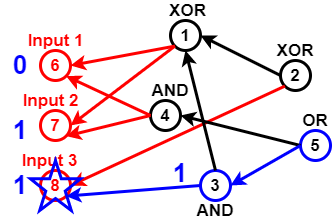

The diagram above was exported from draw.io. Its source (the exported page's mxGraphModel, read from the mxfile embedded in the PNG):
<mxGraphModel dx="782" dy="381" grid="1" gridSize="10" guides="1" tooltips="1" connect="1" arrows="1" fold="1" page="1" pageScale="1" pageWidth="827" pageHeight="1169" math="0" shadow="0">
  <root>
    <mxCell id="0" />
    <mxCell id="1" parent="0" />
    <mxCell id="Pl5NU_EOBc21qTvcVmzp-2" value="6" style="ellipse;whiteSpace=wrap;html=1;aspect=fixed;fillColor=none;strokeWidth=3;strokeColor=#FF0000;fontStyle=1;fontSize=17;fontColor=#FF0000;" vertex="1" parent="1">
      <mxGeometry x="60" y="150" width="30" height="30" as="geometry" />
    </mxCell>
    <mxCell id="Pl5NU_EOBc21qTvcVmzp-3" value="7" style="ellipse;whiteSpace=wrap;html=1;aspect=fixed;strokeColor=#FF0000;strokeWidth=3;fillColor=none;fontSize=17;fontColor=#FF0000;fontStyle=1" vertex="1" parent="1">
      <mxGeometry x="60" y="210" width="30" height="30" as="geometry" />
    </mxCell>
    <mxCell id="Pl5NU_EOBc21qTvcVmzp-4" value="8" style="ellipse;whiteSpace=wrap;html=1;aspect=fixed;strokeColor=#FF0000;strokeWidth=3;fillColor=none;fontSize=17;fontColor=#FF0000;fontStyle=1" vertex="1" parent="1">
      <mxGeometry x="60" y="270" width="30" height="30" as="geometry" />
    </mxCell>
    <mxCell id="Pl5NU_EOBc21qTvcVmzp-5" value="1" style="ellipse;whiteSpace=wrap;html=1;aspect=fixed;strokeWidth=3;fillColor=none;fontSize=17;fontColor=#000000;fontStyle=1;" vertex="1" parent="1">
      <mxGeometry x="190" y="120" width="30" height="30" as="geometry" />
    </mxCell>
    <mxCell id="Pl5NU_EOBc21qTvcVmzp-7" value="" style="endArrow=classic;html=1;fontSize=17;fontColor=#000000;strokeWidth=3;entryX=1;entryY=0.5;entryDx=0;entryDy=0;exitX=0;exitY=1;exitDx=0;exitDy=0;strokeColor=#FF0000;" edge="1" parent="1" source="Pl5NU_EOBc21qTvcVmzp-5" target="Pl5NU_EOBc21qTvcVmzp-2">
      <mxGeometry width="50" height="50" relative="1" as="geometry">
        <mxPoint x="140" y="80" as="sourcePoint" />
        <mxPoint x="270" y="290" as="targetPoint" />
      </mxGeometry>
    </mxCell>
    <mxCell id="Pl5NU_EOBc21qTvcVmzp-8" value="" style="endArrow=classic;html=1;strokeWidth=3;fontSize=17;fontColor=#000000;entryX=1;entryY=0.5;entryDx=0;entryDy=0;exitX=0;exitY=1;exitDx=0;exitDy=0;strokeColor=#FF0000;" edge="1" parent="1" source="Pl5NU_EOBc21qTvcVmzp-5" target="Pl5NU_EOBc21qTvcVmzp-3">
      <mxGeometry width="50" height="50" relative="1" as="geometry">
        <mxPoint x="130" y="110" as="sourcePoint" />
        <mxPoint x="430" y="200" as="targetPoint" />
      </mxGeometry>
    </mxCell>
    <mxCell id="Pl5NU_EOBc21qTvcVmzp-9" value="4" style="ellipse;whiteSpace=wrap;html=1;aspect=fixed;strokeColor=#000000;strokeWidth=3;fillColor=none;fontSize=17;fontColor=#000000;fontStyle=1" vertex="1" parent="1">
      <mxGeometry x="170" y="200" width="30" height="30" as="geometry" />
    </mxCell>
    <mxCell id="Pl5NU_EOBc21qTvcVmzp-10" value="" style="endArrow=classic;html=1;strokeColor=#FF0000;strokeWidth=3;fontSize=17;fontColor=#000000;entryX=1;entryY=1;entryDx=0;entryDy=0;exitX=0;exitY=0.5;exitDx=0;exitDy=0;" edge="1" parent="1" source="Pl5NU_EOBc21qTvcVmzp-9" target="Pl5NU_EOBc21qTvcVmzp-3">
      <mxGeometry width="50" height="50" relative="1" as="geometry">
        <mxPoint x="130" y="80" as="sourcePoint" />
        <mxPoint x="430" y="200" as="targetPoint" />
      </mxGeometry>
    </mxCell>
    <mxCell id="Pl5NU_EOBc21qTvcVmzp-11" value="" style="endArrow=classic;html=1;strokeColor=#FF0000;strokeWidth=3;fontSize=17;fontColor=#000000;entryX=1;entryY=1;entryDx=0;entryDy=0;exitX=0;exitY=0.5;exitDx=0;exitDy=0;" edge="1" parent="1" source="Pl5NU_EOBc21qTvcVmzp-9" target="Pl5NU_EOBc21qTvcVmzp-2">
      <mxGeometry width="50" height="50" relative="1" as="geometry">
        <mxPoint x="174" y="100" as="sourcePoint" />
        <mxPoint x="430" y="200" as="targetPoint" />
      </mxGeometry>
    </mxCell>
    <mxCell id="Pl5NU_EOBc21qTvcVmzp-12" value="3" style="ellipse;whiteSpace=wrap;html=1;aspect=fixed;strokeWidth=3;fillColor=none;fontSize=17;fontColor=#000000;fontStyle=1;strokeColor=#0000FF;" vertex="1" parent="1">
      <mxGeometry x="220" y="270" width="30" height="30" as="geometry" />
    </mxCell>
    <mxCell id="Pl5NU_EOBc21qTvcVmzp-13" value="" style="endArrow=classic;html=1;strokeWidth=3;fontSize=17;fontColor=#000000;entryX=1;entryY=1;entryDx=0;entryDy=0;exitX=0;exitY=0.5;exitDx=0;exitDy=0;strokeColor=#0000FF;" edge="1" parent="1" source="Pl5NU_EOBc21qTvcVmzp-12" target="Pl5NU_EOBc21qTvcVmzp-4">
      <mxGeometry width="50" height="50" relative="1" as="geometry">
        <mxPoint x="160" y="370" as="sourcePoint" />
        <mxPoint x="430" y="200" as="targetPoint" />
      </mxGeometry>
    </mxCell>
    <mxCell id="Pl5NU_EOBc21qTvcVmzp-14" value="2" style="ellipse;whiteSpace=wrap;html=1;aspect=fixed;strokeColor=#000000;strokeWidth=3;fillColor=none;fontSize=17;fontColor=#000000;fontStyle=1" vertex="1" parent="1">
      <mxGeometry x="300" y="160" width="30" height="30" as="geometry" />
    </mxCell>
    <mxCell id="Pl5NU_EOBc21qTvcVmzp-15" value="" style="endArrow=classic;html=1;strokeColor=#FF0000;strokeWidth=3;fontSize=17;fontColor=#000000;entryX=1;entryY=0.5;entryDx=0;entryDy=0;exitX=0;exitY=1;exitDx=0;exitDy=0;" edge="1" parent="1" source="Pl5NU_EOBc21qTvcVmzp-14" target="Pl5NU_EOBc21qTvcVmzp-4">
      <mxGeometry width="50" height="50" relative="1" as="geometry">
        <mxPoint x="140" y="350" as="sourcePoint" />
        <mxPoint x="430" y="200" as="targetPoint" />
      </mxGeometry>
    </mxCell>
    <mxCell id="Pl5NU_EOBc21qTvcVmzp-16" value="5" style="ellipse;whiteSpace=wrap;html=1;aspect=fixed;strokeWidth=3;fillColor=none;fontSize=17;fontColor=#000000;fontStyle=1;strokeColor=#0000FF;" vertex="1" parent="1">
      <mxGeometry x="320" y="230" width="30" height="30" as="geometry" />
    </mxCell>
    <mxCell id="Pl5NU_EOBc21qTvcVmzp-17" value="" style="endArrow=classic;html=1;strokeWidth=3;fontSize=17;fontColor=#000000;entryX=1;entryY=0.5;entryDx=0;entryDy=0;exitX=0;exitY=0.5;exitDx=0;exitDy=0;" edge="1" parent="1" source="Pl5NU_EOBc21qTvcVmzp-16" target="Pl5NU_EOBc21qTvcVmzp-9">
      <mxGeometry width="50" height="50" relative="1" as="geometry">
        <mxPoint x="370" y="340" as="sourcePoint" />
        <mxPoint x="430" y="200" as="targetPoint" />
      </mxGeometry>
    </mxCell>
    <mxCell id="Pl5NU_EOBc21qTvcVmzp-18" value="" style="endArrow=classic;html=1;strokeWidth=3;fontSize=17;fontColor=#000000;entryX=1;entryY=0.5;entryDx=0;entryDy=0;exitX=0;exitY=0.5;exitDx=0;exitDy=0;strokeColor=#0000FF;" edge="1" parent="1" source="Pl5NU_EOBc21qTvcVmzp-16" target="Pl5NU_EOBc21qTvcVmzp-12">
      <mxGeometry width="50" height="50" relative="1" as="geometry">
        <mxPoint x="390" y="330" as="sourcePoint" />
        <mxPoint x="430" y="200" as="targetPoint" />
      </mxGeometry>
    </mxCell>
    <mxCell id="Pl5NU_EOBc21qTvcVmzp-19" value="" style="endArrow=classic;html=1;strokeWidth=3;fontSize=17;fontColor=#000000;entryX=0.5;entryY=1;entryDx=0;entryDy=0;exitX=0.5;exitY=0;exitDx=0;exitDy=0;" edge="1" parent="1" source="Pl5NU_EOBc21qTvcVmzp-12" target="Pl5NU_EOBc21qTvcVmzp-5">
      <mxGeometry width="50" height="50" relative="1" as="geometry">
        <mxPoint x="300" y="120" as="sourcePoint" />
        <mxPoint x="430" y="200" as="targetPoint" />
      </mxGeometry>
    </mxCell>
    <mxCell id="Pl5NU_EOBc21qTvcVmzp-20" value="" style="endArrow=classic;html=1;strokeWidth=3;fontSize=17;entryX=1;entryY=0.5;entryDx=0;entryDy=0;exitX=0;exitY=0.5;exitDx=0;exitDy=0;" edge="1" parent="1" source="Pl5NU_EOBc21qTvcVmzp-14" target="Pl5NU_EOBc21qTvcVmzp-5">
      <mxGeometry width="50" height="50" relative="1" as="geometry">
        <mxPoint x="320" y="80" as="sourcePoint" />
        <mxPoint x="430" y="200" as="targetPoint" />
      </mxGeometry>
    </mxCell>
    <mxCell id="Pl5NU_EOBc21qTvcVmzp-21" value="XOR" style="text;html=1;strokeColor=none;fillColor=none;align=center;verticalAlign=middle;whiteSpace=wrap;rounded=0;fontSize=17;fontColor=#000000;fontStyle=1" vertex="1" parent="1">
      <mxGeometry x="185" y="100" width="45" height="20" as="geometry" />
    </mxCell>
    <mxCell id="Pl5NU_EOBc21qTvcVmzp-22" value="XOR" style="text;html=1;strokeColor=none;fillColor=none;align=center;verticalAlign=middle;whiteSpace=wrap;rounded=0;fontSize=17;fontColor=#000000;fontStyle=1" vertex="1" parent="1">
      <mxGeometry x="295" y="140" width="40" height="20" as="geometry" />
    </mxCell>
    <mxCell id="Pl5NU_EOBc21qTvcVmzp-23" value="OR" style="text;html=1;strokeColor=none;fillColor=none;align=center;verticalAlign=middle;whiteSpace=wrap;rounded=0;fontSize=17;fontColor=#000000;fontStyle=1" vertex="1" parent="1">
      <mxGeometry x="315" y="210" width="40" height="20" as="geometry" />
    </mxCell>
    <mxCell id="Pl5NU_EOBc21qTvcVmzp-24" value="AND" style="text;html=1;strokeColor=none;fillColor=none;align=center;verticalAlign=middle;whiteSpace=wrap;rounded=0;fontSize=17;fontColor=#000000;fontStyle=1" vertex="1" parent="1">
      <mxGeometry x="215" y="300" width="40" height="20" as="geometry" />
    </mxCell>
    <mxCell id="Pl5NU_EOBc21qTvcVmzp-25" value="AND" style="text;html=1;strokeColor=none;fillColor=none;align=center;verticalAlign=middle;whiteSpace=wrap;rounded=0;fontSize=17;fontColor=#000000;fontStyle=1" vertex="1" parent="1">
      <mxGeometry x="170" y="180" width="40" height="20" as="geometry" />
    </mxCell>
    <mxCell id="Pl5NU_EOBc21qTvcVmzp-26" value="Input 1" style="text;html=1;strokeColor=none;fillColor=none;align=center;verticalAlign=middle;whiteSpace=wrap;rounded=0;fontSize=17;fontStyle=1;fontColor=#FF0000;" vertex="1" parent="1">
      <mxGeometry x="37.5" y="130" width="75" height="20" as="geometry" />
    </mxCell>
    <mxCell id="Pl5NU_EOBc21qTvcVmzp-27" value="Input 2" style="text;html=1;strokeColor=none;fillColor=none;align=center;verticalAlign=middle;whiteSpace=wrap;rounded=0;fontSize=17;fontColor=#FF0000;fontStyle=1" vertex="1" parent="1">
      <mxGeometry x="37.5" y="190" width="65" height="20" as="geometry" />
    </mxCell>
    <mxCell id="Pl5NU_EOBc21qTvcVmzp-28" value="Input 3" style="text;html=1;strokeColor=none;fillColor=none;align=center;verticalAlign=middle;whiteSpace=wrap;rounded=0;fontSize=17;fontColor=#FF0000;fontStyle=1" vertex="1" parent="1">
      <mxGeometry x="37.5" y="250" width="62.5" height="20" as="geometry" />
    </mxCell>
    <mxCell id="Pl5NU_EOBc21qTvcVmzp-32" value="0" style="text;html=1;strokeColor=none;fillColor=none;align=center;verticalAlign=middle;whiteSpace=wrap;rounded=0;fontSize=26;fontStyle=1;fontColor=#0000FF;" vertex="1" parent="1">
      <mxGeometry x="20" y="155" width="40" height="20" as="geometry" />
    </mxCell>
    <mxCell id="Pl5NU_EOBc21qTvcVmzp-33" value="1" style="text;html=1;strokeColor=none;fillColor=none;align=center;verticalAlign=middle;whiteSpace=wrap;rounded=0;fontSize=26;fontStyle=1;fontColor=#0000FF;" vertex="1" parent="1">
      <mxGeometry x="20" y="220" width="40" height="20" as="geometry" />
    </mxCell>
    <mxCell id="Pl5NU_EOBc21qTvcVmzp-35" value="1" style="text;html=1;strokeColor=none;fillColor=none;align=center;verticalAlign=middle;whiteSpace=wrap;rounded=0;fontSize=26;fontStyle=1;fontColor=#0000FF;" vertex="1" parent="1">
      <mxGeometry x="20" y="275" width="40" height="20" as="geometry" />
    </mxCell>
    <mxCell id="Pl5NU_EOBc21qTvcVmzp-36" value="" style="verticalLabelPosition=bottom;verticalAlign=top;html=1;shape=mxgraph.basic.star;strokeWidth=3;fillColor=none;gradientColor=none;fontSize=26;fontColor=#0000CC;strokeColor=#0000FF;" vertex="1" parent="1">
      <mxGeometry x="50" y="260" width="50" height="50" as="geometry" />
    </mxCell>
    <mxCell id="Pl5NU_EOBc21qTvcVmzp-38" value="1" style="text;html=1;strokeColor=none;fillColor=none;align=center;verticalAlign=middle;whiteSpace=wrap;rounded=0;fontSize=26;fontColor=#0000FF;fontStyle=1" vertex="1" parent="1">
      <mxGeometry x="180" y="260" width="40" height="25" as="geometry" />
    </mxCell>
  </root>
</mxGraphModel>